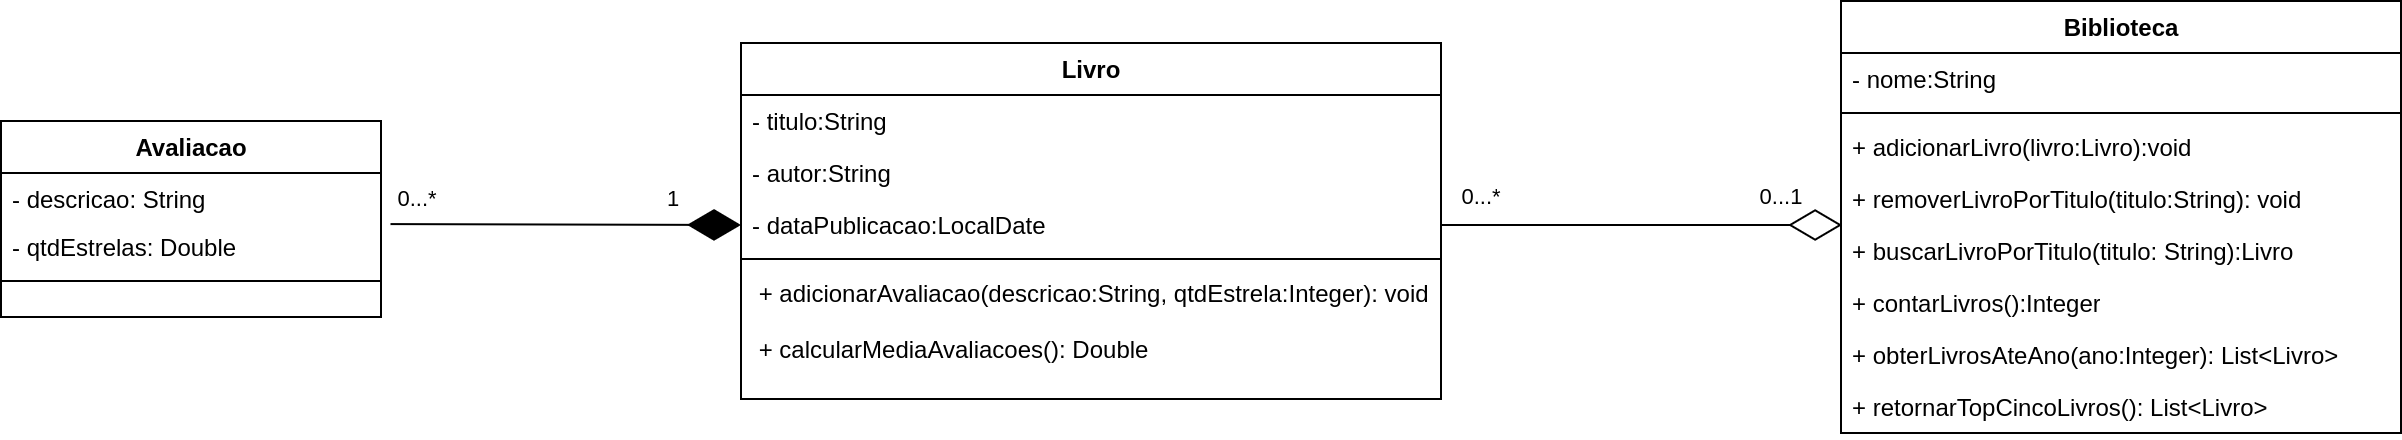

The diagram above was exported from draw.io. Its source (the exported page's mxGraphModel, read from the mxfile embedded in the PNG):
<mxGraphModel dx="2295" dy="654" grid="1" gridSize="10" guides="1" tooltips="1" connect="1" arrows="1" fold="1" page="1" pageScale="1" pageWidth="1100" pageHeight="850" background="none" math="0" shadow="0">
  <root>
    <mxCell id="0" />
    <mxCell id="1" parent="0" />
    <mxCell id="78961159f06e98e8-17" value="Livro" style="swimlane;html=1;fontStyle=1;align=center;verticalAlign=top;childLayout=stackLayout;horizontal=1;startSize=26;horizontalStack=0;resizeParent=1;resizeLast=0;collapsible=1;marginBottom=0;swimlaneFillColor=#ffffff;rounded=0;shadow=0;comic=0;labelBackgroundColor=none;strokeWidth=1;fillColor=none;fontFamily=Verdana;fontSize=12" parent="1" vertex="1">
      <mxGeometry x="260" y="189" width="350" height="178" as="geometry" />
    </mxCell>
    <mxCell id="78961159f06e98e8-23" value="- titulo:String" style="text;html=1;strokeColor=none;fillColor=none;align=left;verticalAlign=top;spacingLeft=4;spacingRight=4;whiteSpace=wrap;overflow=hidden;rotatable=0;points=[[0,0.5],[1,0.5]];portConstraint=eastwest;" parent="78961159f06e98e8-17" vertex="1">
      <mxGeometry y="26" width="350" height="26" as="geometry" />
    </mxCell>
    <mxCell id="78961159f06e98e8-24" value="- autor:String" style="text;html=1;strokeColor=none;fillColor=none;align=left;verticalAlign=top;spacingLeft=4;spacingRight=4;whiteSpace=wrap;overflow=hidden;rotatable=0;points=[[0,0.5],[1,0.5]];portConstraint=eastwest;" parent="78961159f06e98e8-17" vertex="1">
      <mxGeometry y="52" width="350" height="26" as="geometry" />
    </mxCell>
    <mxCell id="qC8vayDbM8dcAogoZq7h-16" value="- dataPublicacao:LocalDate" style="text;html=1;strokeColor=none;fillColor=none;align=left;verticalAlign=top;spacingLeft=4;spacingRight=4;whiteSpace=wrap;overflow=hidden;rotatable=0;points=[[0,0.5],[1,0.5]];portConstraint=eastwest;" parent="78961159f06e98e8-17" vertex="1">
      <mxGeometry y="78" width="350" height="26" as="geometry" />
    </mxCell>
    <mxCell id="78961159f06e98e8-19" value="" style="line;html=1;strokeWidth=1;fillColor=none;align=left;verticalAlign=middle;spacingTop=-1;spacingLeft=3;spacingRight=3;rotatable=0;labelPosition=right;points=[];portConstraint=eastwest;" parent="78961159f06e98e8-17" vertex="1">
      <mxGeometry y="104" width="350" height="8" as="geometry" />
    </mxCell>
    <mxCell id="qC8vayDbM8dcAogoZq7h-28" value="&amp;nbsp;+ adicionarAvaliacao(descricao:String, qtdEstrela:Integer): void" style="text;html=1;strokeColor=none;fillColor=none;align=left;verticalAlign=top;spacingLeft=4;spacingRight=4;whiteSpace=wrap;overflow=hidden;rotatable=0;points=[[0,0.5],[1,0.5]];portConstraint=eastwest;" parent="78961159f06e98e8-17" vertex="1">
      <mxGeometry y="112" width="350" height="28" as="geometry" />
    </mxCell>
    <mxCell id="R20Jo3oGD50CipK5uoM1-1" value="&amp;nbsp;+ calcularMediaAvaliacoes(): Double" style="text;html=1;strokeColor=none;fillColor=none;align=left;verticalAlign=top;spacingLeft=4;spacingRight=4;whiteSpace=wrap;overflow=hidden;rotatable=0;points=[[0,0.5],[1,0.5]];portConstraint=eastwest;" vertex="1" parent="78961159f06e98e8-17">
      <mxGeometry y="140" width="350" height="38" as="geometry" />
    </mxCell>
    <mxCell id="qC8vayDbM8dcAogoZq7h-1" value="Biblioteca" style="swimlane;html=1;fontStyle=1;align=center;verticalAlign=top;childLayout=stackLayout;horizontal=1;startSize=26;horizontalStack=0;resizeParent=1;resizeLast=0;collapsible=1;marginBottom=0;swimlaneFillColor=#ffffff;rounded=0;shadow=0;comic=0;labelBackgroundColor=none;strokeWidth=1;fillColor=none;fontFamily=Verdana;fontSize=12" parent="1" vertex="1">
      <mxGeometry x="810" y="168" width="280" height="216" as="geometry" />
    </mxCell>
    <mxCell id="qC8vayDbM8dcAogoZq7h-2" value="- nome:String" style="text;html=1;strokeColor=none;fillColor=none;align=left;verticalAlign=top;spacingLeft=4;spacingRight=4;whiteSpace=wrap;overflow=hidden;rotatable=0;points=[[0,0.5],[1,0.5]];portConstraint=eastwest;" parent="qC8vayDbM8dcAogoZq7h-1" vertex="1">
      <mxGeometry y="26" width="280" height="26" as="geometry" />
    </mxCell>
    <mxCell id="qC8vayDbM8dcAogoZq7h-4" value="" style="line;html=1;strokeWidth=1;fillColor=none;align=left;verticalAlign=middle;spacingTop=-1;spacingLeft=3;spacingRight=3;rotatable=0;labelPosition=right;points=[];portConstraint=eastwest;" parent="qC8vayDbM8dcAogoZq7h-1" vertex="1">
      <mxGeometry y="52" width="280" height="8" as="geometry" />
    </mxCell>
    <mxCell id="qC8vayDbM8dcAogoZq7h-5" value="+ adicionarLivro(livro:Livro):void" style="text;html=1;strokeColor=none;fillColor=none;align=left;verticalAlign=top;spacingLeft=4;spacingRight=4;whiteSpace=wrap;overflow=hidden;rotatable=0;points=[[0,0.5],[1,0.5]];portConstraint=eastwest;" parent="qC8vayDbM8dcAogoZq7h-1" vertex="1">
      <mxGeometry y="60" width="280" height="26" as="geometry" />
    </mxCell>
    <mxCell id="qC8vayDbM8dcAogoZq7h-6" value="+ removerLivroPorTitulo(titulo:String): void" style="text;html=1;strokeColor=none;fillColor=none;align=left;verticalAlign=top;spacingLeft=4;spacingRight=4;whiteSpace=wrap;overflow=hidden;rotatable=0;points=[[0,0.5],[1,0.5]];portConstraint=eastwest;" parent="qC8vayDbM8dcAogoZq7h-1" vertex="1">
      <mxGeometry y="86" width="280" height="26" as="geometry" />
    </mxCell>
    <mxCell id="qC8vayDbM8dcAogoZq7h-13" value="+ buscarLivroPorTitulo(titulo: String):Livro" style="text;html=1;strokeColor=none;fillColor=none;align=left;verticalAlign=top;spacingLeft=4;spacingRight=4;whiteSpace=wrap;overflow=hidden;rotatable=0;points=[[0,0.5],[1,0.5]];portConstraint=eastwest;" parent="qC8vayDbM8dcAogoZq7h-1" vertex="1">
      <mxGeometry y="112" width="280" height="26" as="geometry" />
    </mxCell>
    <mxCell id="qC8vayDbM8dcAogoZq7h-15" value="+ contarLivros():Integer" style="text;html=1;strokeColor=none;fillColor=none;align=left;verticalAlign=top;spacingLeft=4;spacingRight=4;whiteSpace=wrap;overflow=hidden;rotatable=0;points=[[0,0.5],[1,0.5]];portConstraint=eastwest;" parent="qC8vayDbM8dcAogoZq7h-1" vertex="1">
      <mxGeometry y="138" width="280" height="26" as="geometry" />
    </mxCell>
    <mxCell id="qC8vayDbM8dcAogoZq7h-17" value="+ obterLivrosAteAno(ano:Integer): List&amp;lt;Livro&amp;gt;" style="text;html=1;strokeColor=none;fillColor=none;align=left;verticalAlign=top;spacingLeft=4;spacingRight=4;whiteSpace=wrap;overflow=hidden;rotatable=0;points=[[0,0.5],[1,0.5]];portConstraint=eastwest;" parent="qC8vayDbM8dcAogoZq7h-1" vertex="1">
      <mxGeometry y="164" width="280" height="26" as="geometry" />
    </mxCell>
    <mxCell id="qC8vayDbM8dcAogoZq7h-29" value="+ retornarTopCincoLivros(): List&amp;lt;Livro&amp;gt;" style="text;html=1;strokeColor=none;fillColor=none;align=left;verticalAlign=top;spacingLeft=4;spacingRight=4;whiteSpace=wrap;overflow=hidden;rotatable=0;points=[[0,0.5],[1,0.5]];portConstraint=eastwest;" parent="qC8vayDbM8dcAogoZq7h-1" vertex="1">
      <mxGeometry y="190" width="280" height="26" as="geometry" />
    </mxCell>
    <mxCell id="qC8vayDbM8dcAogoZq7h-21" value="Avaliacao" style="swimlane;html=1;fontStyle=1;align=center;verticalAlign=top;childLayout=stackLayout;horizontal=1;startSize=26;horizontalStack=0;resizeParent=1;resizeLast=0;collapsible=1;marginBottom=0;swimlaneFillColor=#ffffff;rounded=0;shadow=0;comic=0;labelBackgroundColor=none;strokeWidth=1;fillColor=none;fontFamily=Verdana;fontSize=12" parent="1" vertex="1">
      <mxGeometry x="-110" y="228" width="190" height="98" as="geometry" />
    </mxCell>
    <mxCell id="qC8vayDbM8dcAogoZq7h-25" value="- descricao: String" style="text;html=1;strokeColor=none;fillColor=none;align=left;verticalAlign=top;spacingLeft=4;spacingRight=4;whiteSpace=wrap;overflow=hidden;rotatable=0;points=[[0,0.5],[1,0.5]];portConstraint=eastwest;" parent="qC8vayDbM8dcAogoZq7h-21" vertex="1">
      <mxGeometry y="26" width="190" height="24" as="geometry" />
    </mxCell>
    <mxCell id="qC8vayDbM8dcAogoZq7h-27" value="- qtdEstrelas: Double" style="text;html=1;strokeColor=none;fillColor=none;align=left;verticalAlign=top;spacingLeft=4;spacingRight=4;whiteSpace=wrap;overflow=hidden;rotatable=0;points=[[0,0.5],[1,0.5]];portConstraint=eastwest;" parent="qC8vayDbM8dcAogoZq7h-21" vertex="1">
      <mxGeometry y="50" width="190" height="26" as="geometry" />
    </mxCell>
    <mxCell id="qC8vayDbM8dcAogoZq7h-26" value="" style="line;html=1;strokeWidth=1;fillColor=none;align=left;verticalAlign=middle;spacingTop=-1;spacingLeft=3;spacingRight=3;rotatable=0;labelPosition=right;points=[];portConstraint=eastwest;" parent="qC8vayDbM8dcAogoZq7h-21" vertex="1">
      <mxGeometry y="76" width="190" height="8" as="geometry" />
    </mxCell>
    <mxCell id="qC8vayDbM8dcAogoZq7h-30" value="" style="endArrow=diamondThin;endFill=1;endSize=24;html=1;rounded=0;entryX=0;entryY=0.5;entryDx=0;entryDy=0;exitX=1.025;exitY=1.064;exitDx=0;exitDy=0;exitPerimeter=0;" parent="1" source="qC8vayDbM8dcAogoZq7h-25" target="qC8vayDbM8dcAogoZq7h-16" edge="1">
      <mxGeometry width="160" relative="1" as="geometry">
        <mxPoint x="80" y="380" as="sourcePoint" />
        <mxPoint x="240" y="380" as="targetPoint" />
      </mxGeometry>
    </mxCell>
    <mxCell id="qC8vayDbM8dcAogoZq7h-32" value="0...*" style="edgeLabel;html=1;align=center;verticalAlign=middle;resizable=0;points=[];" parent="qC8vayDbM8dcAogoZq7h-30" vertex="1" connectable="0">
      <mxGeometry x="-0.8491" y="-2" relative="1" as="geometry">
        <mxPoint y="-15" as="offset" />
      </mxGeometry>
    </mxCell>
    <mxCell id="qC8vayDbM8dcAogoZq7h-34" value="1" style="edgeLabel;html=1;align=center;verticalAlign=middle;resizable=0;points=[];" parent="qC8vayDbM8dcAogoZq7h-30" vertex="1" connectable="0">
      <mxGeometry x="0.6098" relative="1" as="geometry">
        <mxPoint y="-13" as="offset" />
      </mxGeometry>
    </mxCell>
    <mxCell id="qC8vayDbM8dcAogoZq7h-31" value="" style="endArrow=diamondThin;endFill=0;endSize=24;html=1;rounded=0;entryX=0.002;entryY=1;entryDx=0;entryDy=0;entryPerimeter=0;exitX=1;exitY=0.5;exitDx=0;exitDy=0;" parent="1" source="qC8vayDbM8dcAogoZq7h-16" target="qC8vayDbM8dcAogoZq7h-6" edge="1">
      <mxGeometry width="160" relative="1" as="geometry">
        <mxPoint x="220" y="380" as="sourcePoint" />
        <mxPoint x="380" y="380" as="targetPoint" />
      </mxGeometry>
    </mxCell>
    <mxCell id="qC8vayDbM8dcAogoZq7h-35" value="0...1" style="edgeLabel;html=1;align=center;verticalAlign=middle;resizable=0;points=[];" parent="qC8vayDbM8dcAogoZq7h-31" vertex="1" connectable="0">
      <mxGeometry x="0.6506" relative="1" as="geometry">
        <mxPoint x="4" y="-14" as="offset" />
      </mxGeometry>
    </mxCell>
    <mxCell id="qC8vayDbM8dcAogoZq7h-37" value="0...*" style="edgeLabel;html=1;align=center;verticalAlign=middle;resizable=0;points=[];" parent="qC8vayDbM8dcAogoZq7h-31" vertex="1" connectable="0">
      <mxGeometry x="-0.9223" y="3" relative="1" as="geometry">
        <mxPoint x="12" y="-11" as="offset" />
      </mxGeometry>
    </mxCell>
  </root>
</mxGraphModel>